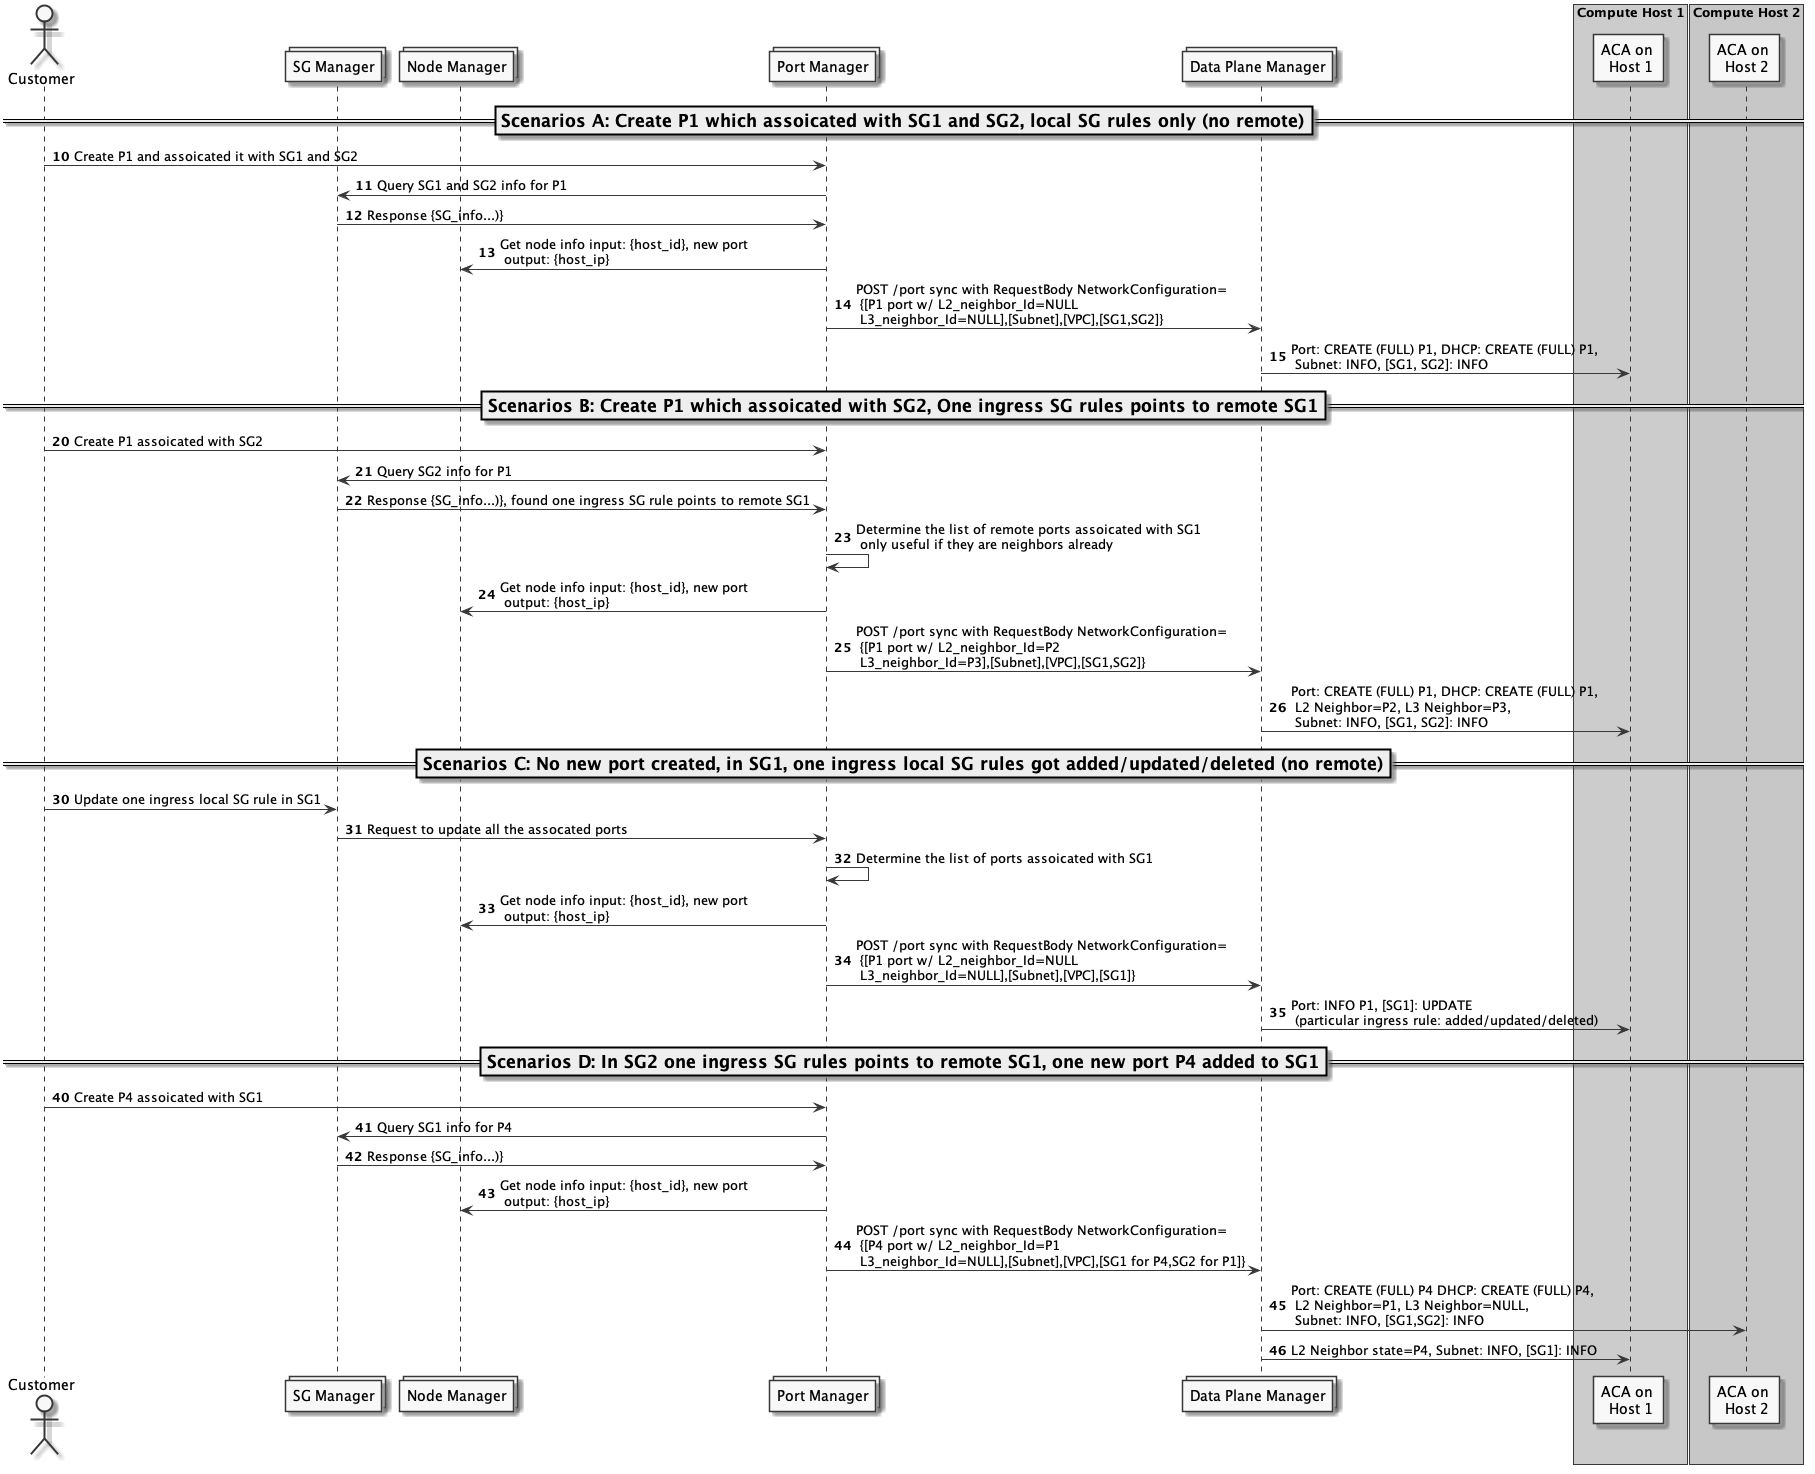

The diagram above was rendered by PlantUML. Its source (embedded in the PNG):
@startuml

skinparam monochrome true

actor "Customer"
collections "SG Manager"
collections "Node Manager"
collections "Port Manager"
collections "Data Plane Manager"

box "Compute Host 1" #LightBlue
participant "ACA on \n Host 1"
end box

box "Compute Host 2" #LightGreen
participant "ACA on \n Host 2"
end box

===Scenarios A: Create P1 which assoicated with SG1 and SG2, local SG rules only (no remote)==

autonumber 10
"Customer" -> "Port Manager": Create P1 and assoicated it with SG1 and SG2
"Port Manager" -> "SG Manager": Query SG1 and SG2 info for P1
"SG Manager" -> "Port Manager": Response {SG_info...)}
"Port Manager" -> "Node Manager": Get node info input: {host_id}, new port\n output: {host_ip}
"Port Manager" -> "Data Plane Manager": POST /port sync with RequestBody NetworkConfiguration=\n {[P1 port w/ L2_neighbor_Id=NULL \n L3_neighbor_Id=NULL],[Subnet],[VPC],[SG1,SG2]}
"Data Plane Manager" -> "ACA on \n Host 1": Port: CREATE (FULL) P1, DHCP: CREATE (FULL) P1,\n Subnet: INFO, [SG1, SG2]: INFO

===Scenarios B: Create P1 which assoicated with SG2, One ingress SG rules points to remote SG1==

autonumber 20
"Customer" -> "Port Manager": Create P1 assoicated with SG2
"Port Manager" -> "SG Manager": Query SG2 info for P1
"SG Manager" -> "Port Manager": Response {SG_info...)}, found one ingress SG rule points to remote SG1
"Port Manager" -> "Port Manager": Determine the list of remote ports assoicated with SG1\n only useful if they are neighbors already
"Port Manager" -> "Node Manager": Get node info input: {host_id}, new port\n output: {host_ip}
"Port Manager" -> "Data Plane Manager": POST /port sync with RequestBody NetworkConfiguration=\n {[P1 port w/ L2_neighbor_Id=P2 \n L3_neighbor_Id=P3],[Subnet],[VPC],[SG1,SG2]}
"Data Plane Manager" -> "ACA on \n Host 1": Port: CREATE (FULL) P1, DHCP: CREATE (FULL) P1,\n L2 Neighbor=P2, L3 Neighbor=P3,\n Subnet: INFO, [SG1, SG2]: INFO

===Scenarios C: No new port created, in SG1, one ingress local SG rules got added/updated/deleted (no remote)==

autonumber 30
"Customer" -> "SG Manager": Update one ingress local SG rule in SG1
"SG Manager" -> "Port Manager": Request to update all the assocated ports
"Port Manager" -> "Port Manager": Determine the list of ports assoicated with SG1
"Port Manager" -> "Node Manager": Get node info input: {host_id}, new port\n output: {host_ip}
"Port Manager" -> "Data Plane Manager": POST /port sync with RequestBody NetworkConfiguration=\n {[P1 port w/ L2_neighbor_Id=NULL \n L3_neighbor_Id=NULL],[Subnet],[VPC],[SG1]}
"Data Plane Manager" -> "ACA on \n Host 1": Port: INFO P1, [SG1]: UPDATE\n (particular ingress rule: added/updated/deleted)

===Scenarios D: In SG2 one ingress SG rules points to remote SG1, one new port P4 added to SG1==

autonumber 40
"Customer" -> "Port Manager": Create P4 assoicated with SG1
"Port Manager" -> "SG Manager": Query SG1 info for P4
"SG Manager" -> "Port Manager": Response {SG_info...)}
"Port Manager" -> "Node Manager": Get node info input: {host_id}, new port\n output: {host_ip}
"Port Manager" -> "Data Plane Manager": POST /port sync with RequestBody NetworkConfiguration=\n {[P4 port w/ L2_neighbor_Id=P1 \n L3_neighbor_Id=NULL],[Subnet],[VPC],[SG1 for P4,SG2 for P1]}
"Data Plane Manager" -> "ACA on \n Host 2": Port: CREATE (FULL) P4 DHCP: CREATE (FULL) P4,\n L2 Neighbor=P1, L3 Neighbor=NULL,\n Subnet: INFO, [SG1,SG2]: INFO
"Data Plane Manager" -> "ACA on \n Host 1": L2 Neighbor state=P4, Subnet: INFO, [SG1]: INFO

@enduml